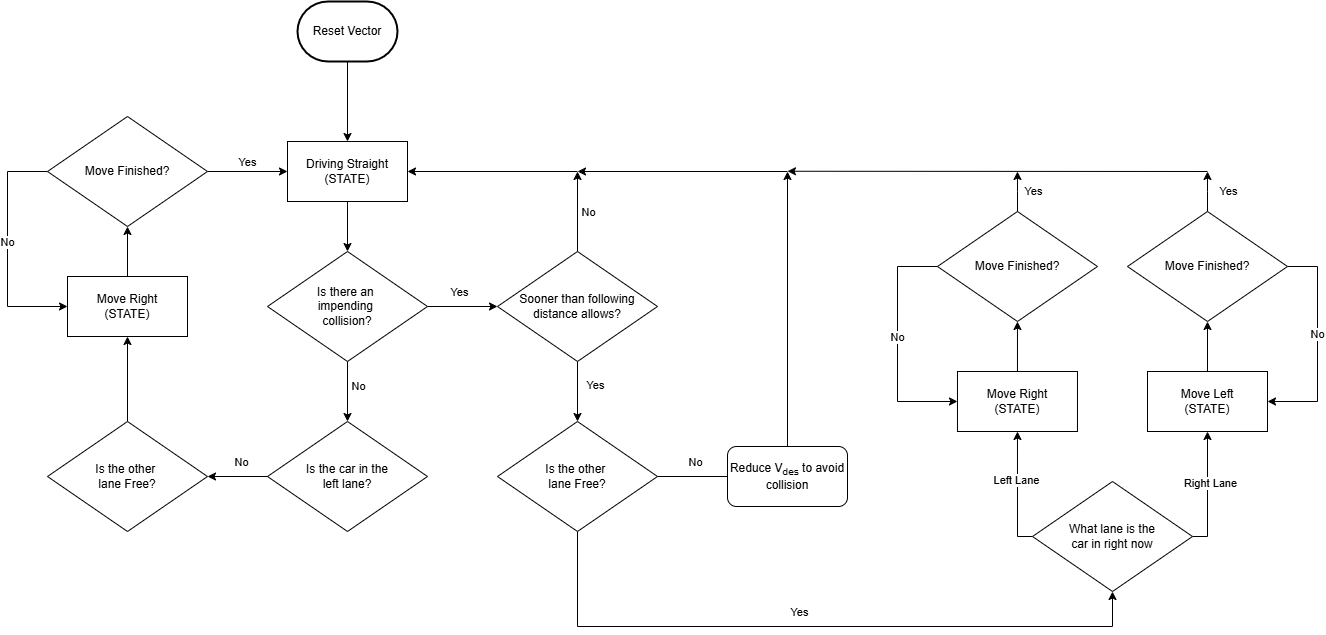

The diagram above was exported from draw.io. Its source (the exported page's mxGraphModel, read from the mxfile embedded in the PNG):
<mxGraphModel dx="1821" dy="1373" grid="1" gridSize="10" guides="1" tooltips="1" connect="1" arrows="1" fold="1" page="1" pageScale="1" pageWidth="1654" pageHeight="1169" math="0" shadow="0">
  <root>
    <mxCell id="0" />
    <mxCell id="1" parent="0" />
    <mxCell id="2" style="edgeStyle=orthogonalEdgeStyle;rounded=0;orthogonalLoop=1;jettySize=auto;html=1;" edge="1" source="3" parent="1">
      <mxGeometry relative="1" as="geometry">
        <mxPoint x="610" y="1500" as="targetPoint" />
      </mxGeometry>
    </mxCell>
    <mxCell id="3" value="Reset Vector" style="strokeWidth=2;html=1;shape=mxgraph.flowchart.terminator;whiteSpace=wrap;" vertex="1" parent="1">
      <mxGeometry x="560" y="1360" width="100" height="60" as="geometry" />
    </mxCell>
    <mxCell id="4" value="" style="edgeStyle=orthogonalEdgeStyle;rounded=0;orthogonalLoop=1;jettySize=auto;html=1;" edge="1" source="5" target="10" parent="1">
      <mxGeometry relative="1" as="geometry" />
    </mxCell>
    <mxCell id="5" value="Driving Straight&lt;div&gt;(STATE)&lt;/div&gt;" style="rounded=0;whiteSpace=wrap;html=1;" vertex="1" parent="1">
      <mxGeometry x="550" y="1500" width="120" height="60" as="geometry" />
    </mxCell>
    <mxCell id="6" value="" style="edgeStyle=orthogonalEdgeStyle;rounded=0;orthogonalLoop=1;jettySize=auto;html=1;" edge="1" source="10" target="15" parent="1">
      <mxGeometry relative="1" as="geometry" />
    </mxCell>
    <mxCell id="7" value="&amp;nbsp;Yes&amp;nbsp;" style="edgeLabel;html=1;align=center;verticalAlign=middle;resizable=0;points=[];" vertex="1" connectable="0" parent="6">
      <mxGeometry x="-0.0947" y="2" relative="1" as="geometry">
        <mxPoint y="-13" as="offset" />
      </mxGeometry>
    </mxCell>
    <mxCell id="8" value="" style="edgeStyle=orthogonalEdgeStyle;rounded=0;orthogonalLoop=1;jettySize=auto;html=1;" edge="1" source="10" target="20" parent="1">
      <mxGeometry relative="1" as="geometry" />
    </mxCell>
    <mxCell id="9" value="No" style="edgeLabel;html=1;align=center;verticalAlign=middle;resizable=0;points=[];" vertex="1" connectable="0" parent="8">
      <mxGeometry x="-0.1714" relative="1" as="geometry">
        <mxPoint x="10" as="offset" />
      </mxGeometry>
    </mxCell>
    <mxCell id="10" value="Is there an&amp;nbsp;&lt;div&gt;impending&amp;nbsp;&lt;/div&gt;&lt;div&gt;collision?&lt;/div&gt;" style="rhombus;whiteSpace=wrap;html=1;" vertex="1" parent="1">
      <mxGeometry x="530" y="1610" width="160" height="110" as="geometry" />
    </mxCell>
    <mxCell id="11" value="" style="edgeStyle=orthogonalEdgeStyle;rounded=0;orthogonalLoop=1;jettySize=auto;html=1;" edge="1" source="15" target="25" parent="1">
      <mxGeometry relative="1" as="geometry" />
    </mxCell>
    <mxCell id="12" value="Yes" style="edgeLabel;html=1;align=center;verticalAlign=middle;resizable=0;points=[];" vertex="1" connectable="0" parent="11">
      <mxGeometry x="-0.2209" y="2" relative="1" as="geometry">
        <mxPoint x="15" as="offset" />
      </mxGeometry>
    </mxCell>
    <mxCell id="13" style="edgeStyle=orthogonalEdgeStyle;rounded=0;orthogonalLoop=1;jettySize=auto;html=1;" edge="1" source="15" parent="1">
      <mxGeometry relative="1" as="geometry">
        <mxPoint x="840" y="1530" as="targetPoint" />
      </mxGeometry>
    </mxCell>
    <mxCell id="14" value="No" style="edgeLabel;html=1;align=center;verticalAlign=middle;resizable=0;points=[];" vertex="1" connectable="0" parent="13">
      <mxGeometry x="0.1667" y="1" relative="1" as="geometry">
        <mxPoint x="11" y="7" as="offset" />
      </mxGeometry>
    </mxCell>
    <mxCell id="15" value="&lt;div&gt;&lt;span style=&quot;background-color: transparent; color: light-dark(rgb(0, 0, 0), rgb(255, 255, 255));&quot;&gt;Sooner than following distance allows?&lt;/span&gt;&lt;/div&gt;" style="rhombus;whiteSpace=wrap;html=1;" vertex="1" parent="1">
      <mxGeometry x="760" y="1610" width="160" height="110" as="geometry" />
    </mxCell>
    <mxCell id="16" value="" style="edgeStyle=orthogonalEdgeStyle;rounded=0;orthogonalLoop=1;jettySize=auto;html=1;" edge="1" source="17" target="27" parent="1">
      <mxGeometry relative="1" as="geometry" />
    </mxCell>
    <mxCell id="17" value="Is the other&amp;nbsp;&lt;div&gt;lane Free?&lt;/div&gt;" style="rhombus;whiteSpace=wrap;html=1;" vertex="1" parent="1">
      <mxGeometry x="310" y="1780" width="160" height="110" as="geometry" />
    </mxCell>
    <mxCell id="18" value="" style="edgeStyle=orthogonalEdgeStyle;rounded=0;orthogonalLoop=1;jettySize=auto;html=1;" edge="1" source="20" target="17" parent="1">
      <mxGeometry relative="1" as="geometry" />
    </mxCell>
    <mxCell id="19" value="&amp;nbsp;No&amp;nbsp;" style="edgeLabel;html=1;align=center;verticalAlign=middle;resizable=0;points=[];" vertex="1" connectable="0" parent="18">
      <mxGeometry x="-0.0862" y="1" relative="1" as="geometry">
        <mxPoint y="-16" as="offset" />
      </mxGeometry>
    </mxCell>
    <mxCell id="20" value="Is the car in the&lt;div&gt;left lane?&lt;/div&gt;" style="rhombus;whiteSpace=wrap;html=1;" vertex="1" parent="1">
      <mxGeometry x="530" y="1780" width="160" height="110" as="geometry" />
    </mxCell>
    <mxCell id="21" value="" style="edgeStyle=orthogonalEdgeStyle;rounded=0;orthogonalLoop=1;jettySize=auto;html=1;" edge="1" source="25" parent="1">
      <mxGeometry relative="1" as="geometry">
        <mxPoint x="1012.0999999999999" y="1835" as="targetPoint" />
      </mxGeometry>
    </mxCell>
    <mxCell id="22" value="No" style="edgeLabel;html=1;align=center;verticalAlign=middle;resizable=0;points=[];" vertex="1" connectable="0" parent="21">
      <mxGeometry x="-0.0418" y="-2" relative="1" as="geometry">
        <mxPoint x="-7" y="-17" as="offset" />
      </mxGeometry>
    </mxCell>
    <mxCell id="23" style="edgeStyle=orthogonalEdgeStyle;rounded=0;orthogonalLoop=1;jettySize=auto;html=1;entryX=0.5;entryY=1;entryDx=0;entryDy=0;exitX=0.5;exitY=1;exitDx=0;exitDy=0;" edge="1" source="25" target="56" parent="1">
      <mxGeometry relative="1" as="geometry">
        <mxPoint x="920.004482758621" y="1979.9962931034484" as="sourcePoint" />
        <mxPoint x="1370.020156739812" y="1985.054482758621" as="targetPoint" />
        <Array as="points">
          <mxPoint x="840" y="1985" />
          <mxPoint x="1375" y="1985" />
        </Array>
      </mxGeometry>
    </mxCell>
    <mxCell id="24" value="Yes" style="edgeLabel;html=1;align=center;verticalAlign=middle;resizable=0;points=[];" vertex="1" connectable="0" parent="23">
      <mxGeometry x="-0.3422" y="-3" relative="1" as="geometry">
        <mxPoint x="98" y="-18" as="offset" />
      </mxGeometry>
    </mxCell>
    <mxCell id="25" value="Is the other&amp;nbsp;&lt;div&gt;lane Free?&lt;/div&gt;" style="rhombus;whiteSpace=wrap;html=1;" vertex="1" parent="1">
      <mxGeometry x="760" y="1780" width="160" height="110" as="geometry" />
    </mxCell>
    <mxCell id="26" value="" style="edgeStyle=orthogonalEdgeStyle;rounded=0;orthogonalLoop=1;jettySize=auto;html=1;" edge="1" source="27" target="32" parent="1">
      <mxGeometry relative="1" as="geometry" />
    </mxCell>
    <mxCell id="27" value="Move Right&lt;div&gt;(STATE)&lt;/div&gt;" style="whiteSpace=wrap;html=1;" vertex="1" parent="1">
      <mxGeometry x="330" y="1635" width="120" height="60" as="geometry" />
    </mxCell>
    <mxCell id="28" style="edgeStyle=orthogonalEdgeStyle;rounded=0;orthogonalLoop=1;jettySize=auto;html=1;entryX=0;entryY=0.5;entryDx=0;entryDy=0;" edge="1" source="32" target="27" parent="1">
      <mxGeometry relative="1" as="geometry">
        <Array as="points">
          <mxPoint x="270" y="1530" />
          <mxPoint x="270" y="1665" />
        </Array>
      </mxGeometry>
    </mxCell>
    <mxCell id="29" value="No" style="edgeLabel;html=1;align=center;verticalAlign=middle;resizable=0;points=[];" vertex="1" connectable="0" parent="28">
      <mxGeometry x="0.1614" y="-1" relative="1" as="geometry">
        <mxPoint y="-27" as="offset" />
      </mxGeometry>
    </mxCell>
    <mxCell id="30" value="" style="edgeStyle=orthogonalEdgeStyle;rounded=0;orthogonalLoop=1;jettySize=auto;html=1;" edge="1" source="32" target="5" parent="1">
      <mxGeometry relative="1" as="geometry" />
    </mxCell>
    <mxCell id="31" value="Yes" style="edgeLabel;html=1;align=center;verticalAlign=middle;resizable=0;points=[];" vertex="1" connectable="0" parent="30">
      <mxGeometry x="-0.306" y="-3" relative="1" as="geometry">
        <mxPoint x="12" y="-13" as="offset" />
      </mxGeometry>
    </mxCell>
    <mxCell id="32" value="Move Finished?" style="rhombus;whiteSpace=wrap;html=1;" vertex="1" parent="1">
      <mxGeometry x="310" y="1475" width="160" height="110" as="geometry" />
    </mxCell>
    <mxCell id="33" style="edgeStyle=orthogonalEdgeStyle;rounded=0;orthogonalLoop=1;jettySize=auto;html=1;" edge="1" source="34" parent="1">
      <mxGeometry relative="1" as="geometry">
        <mxPoint x="1050" y="1530" as="targetPoint" />
      </mxGeometry>
    </mxCell>
    <mxCell id="34" value="Reduce V&lt;sub&gt;des&lt;/sub&gt;&amp;nbsp;to avoid collision" style="rounded=1;whiteSpace=wrap;html=1;" vertex="1" parent="1">
      <mxGeometry x="990" y="1805" width="120" height="60" as="geometry" />
    </mxCell>
    <mxCell id="35" value="" style="endArrow=classic;html=1;rounded=0;" edge="1" parent="1">
      <mxGeometry width="50" height="50" relative="1" as="geometry">
        <mxPoint x="840" y="1530" as="sourcePoint" />
        <mxPoint x="670" y="1530" as="targetPoint" />
      </mxGeometry>
    </mxCell>
    <mxCell id="36" value="" style="edgeStyle=orthogonalEdgeStyle;rounded=0;orthogonalLoop=1;jettySize=auto;html=1;" edge="1" source="37" target="42" parent="1">
      <mxGeometry relative="1" as="geometry" />
    </mxCell>
    <mxCell id="37" value="Move Right&lt;div&gt;(STATE)&lt;/div&gt;" style="whiteSpace=wrap;html=1;" vertex="1" parent="1">
      <mxGeometry x="1219.97" y="1730" width="120" height="60" as="geometry" />
    </mxCell>
    <mxCell id="38" style="edgeStyle=orthogonalEdgeStyle;rounded=0;orthogonalLoop=1;jettySize=auto;html=1;entryX=0;entryY=0.5;entryDx=0;entryDy=0;" edge="1" source="42" target="37" parent="1">
      <mxGeometry relative="1" as="geometry">
        <Array as="points">
          <mxPoint x="1159.97" y="1625" />
          <mxPoint x="1159.97" y="1760" />
        </Array>
      </mxGeometry>
    </mxCell>
    <mxCell id="39" value="No" style="edgeLabel;html=1;align=center;verticalAlign=middle;resizable=0;points=[];" vertex="1" connectable="0" parent="38">
      <mxGeometry x="0.1614" y="-1" relative="1" as="geometry">
        <mxPoint y="-27" as="offset" />
      </mxGeometry>
    </mxCell>
    <mxCell id="40" style="edgeStyle=orthogonalEdgeStyle;rounded=0;orthogonalLoop=1;jettySize=auto;html=1;" edge="1" source="42" parent="1">
      <mxGeometry relative="1" as="geometry">
        <mxPoint x="1279.9700000000003" y="1530" as="targetPoint" />
      </mxGeometry>
    </mxCell>
    <mxCell id="41" value="Yes" style="edgeLabel;html=1;align=center;verticalAlign=middle;resizable=0;points=[];" vertex="1" connectable="0" parent="40">
      <mxGeometry x="-0.3145" y="1" relative="1" as="geometry">
        <mxPoint x="16" y="-6" as="offset" />
      </mxGeometry>
    </mxCell>
    <mxCell id="42" value="Move Finished?" style="rhombus;whiteSpace=wrap;html=1;" vertex="1" parent="1">
      <mxGeometry x="1199.97" y="1570" width="160" height="110" as="geometry" />
    </mxCell>
    <mxCell id="43" value="" style="edgeStyle=orthogonalEdgeStyle;rounded=0;orthogonalLoop=1;jettySize=auto;html=1;" edge="1" source="44" target="49" parent="1">
      <mxGeometry relative="1" as="geometry" />
    </mxCell>
    <mxCell id="44" value="Move Left&lt;div&gt;(STATE)&lt;/div&gt;" style="whiteSpace=wrap;html=1;" vertex="1" parent="1">
      <mxGeometry x="1410" y="1730" width="120" height="60" as="geometry" />
    </mxCell>
    <mxCell id="45" style="edgeStyle=orthogonalEdgeStyle;rounded=0;orthogonalLoop=1;jettySize=auto;html=1;entryX=1;entryY=0.5;entryDx=0;entryDy=0;exitX=1;exitY=0.5;exitDx=0;exitDy=0;" edge="1" source="49" target="44" parent="1">
      <mxGeometry relative="1" as="geometry">
        <Array as="points">
          <mxPoint x="1580.03" y="1625" />
          <mxPoint x="1580.03" y="1760" />
        </Array>
        <mxPoint x="1620.0500000000002" y="1625" as="sourcePoint" />
        <mxPoint x="1640.0500000000002" y="1760" as="targetPoint" />
      </mxGeometry>
    </mxCell>
    <mxCell id="46" value="No" style="edgeLabel;html=1;align=center;verticalAlign=middle;resizable=0;points=[];" vertex="1" connectable="0" parent="45">
      <mxGeometry x="0.1614" y="-1" relative="1" as="geometry">
        <mxPoint y="-27" as="offset" />
      </mxGeometry>
    </mxCell>
    <mxCell id="47" style="edgeStyle=orthogonalEdgeStyle;rounded=0;orthogonalLoop=1;jettySize=auto;html=1;" edge="1" source="49" parent="1">
      <mxGeometry relative="1" as="geometry">
        <mxPoint x="1470" y="1530" as="targetPoint" />
      </mxGeometry>
    </mxCell>
    <mxCell id="48" value="Yes" style="edgeLabel;html=1;align=center;verticalAlign=middle;resizable=0;points=[];" vertex="1" connectable="0" parent="47">
      <mxGeometry x="0.0748" relative="1" as="geometry">
        <mxPoint x="20" as="offset" />
      </mxGeometry>
    </mxCell>
    <mxCell id="49" value="Move Finished?" style="rhombus;whiteSpace=wrap;html=1;" vertex="1" parent="1">
      <mxGeometry x="1390" y="1570" width="160" height="110" as="geometry" />
    </mxCell>
    <mxCell id="50" value="" style="endArrow=classic;html=1;rounded=0;" edge="1" parent="1">
      <mxGeometry width="50" height="50" relative="1" as="geometry">
        <mxPoint x="1050" y="1530" as="sourcePoint" />
        <mxPoint x="840" y="1530" as="targetPoint" />
      </mxGeometry>
    </mxCell>
    <mxCell id="51" value="" style="endArrow=classic;html=1;rounded=0;" edge="1" parent="1">
      <mxGeometry width="50" height="50" relative="1" as="geometry">
        <mxPoint x="1470" y="1530" as="sourcePoint" />
        <mxPoint x="1049.97" y="1529.76" as="targetPoint" />
      </mxGeometry>
    </mxCell>
    <mxCell id="52" style="edgeStyle=orthogonalEdgeStyle;rounded=0;orthogonalLoop=1;jettySize=auto;html=1;entryX=0.5;entryY=1;entryDx=0;entryDy=0;" edge="1" source="56" target="37" parent="1">
      <mxGeometry relative="1" as="geometry">
        <Array as="points">
          <mxPoint x="1280" y="1895" />
        </Array>
      </mxGeometry>
    </mxCell>
    <mxCell id="53" value="Left Lane" style="edgeLabel;html=1;align=center;verticalAlign=middle;resizable=0;points=[];" vertex="1" connectable="0" parent="52">
      <mxGeometry x="0.1969" y="2" relative="1" as="geometry">
        <mxPoint as="offset" />
      </mxGeometry>
    </mxCell>
    <mxCell id="54" style="edgeStyle=orthogonalEdgeStyle;rounded=0;orthogonalLoop=1;jettySize=auto;html=1;exitX=1;exitY=0.5;exitDx=0;exitDy=0;entryX=0.5;entryY=1;entryDx=0;entryDy=0;" edge="1" source="56" target="44" parent="1">
      <mxGeometry relative="1" as="geometry">
        <Array as="points">
          <mxPoint x="1470" y="1895" />
        </Array>
      </mxGeometry>
    </mxCell>
    <mxCell id="55" value="Right Lane" style="edgeLabel;html=1;align=center;verticalAlign=middle;resizable=0;points=[];" vertex="1" connectable="0" parent="54">
      <mxGeometry x="0.1396" y="-2" relative="1" as="geometry">
        <mxPoint as="offset" />
      </mxGeometry>
    </mxCell>
    <mxCell id="56" value="What lane is the&lt;div&gt;car in right now&lt;/div&gt;" style="rhombus;whiteSpace=wrap;html=1;" vertex="1" parent="1">
      <mxGeometry x="1295" y="1840" width="160" height="110" as="geometry" />
    </mxCell>
  </root>
</mxGraphModel>